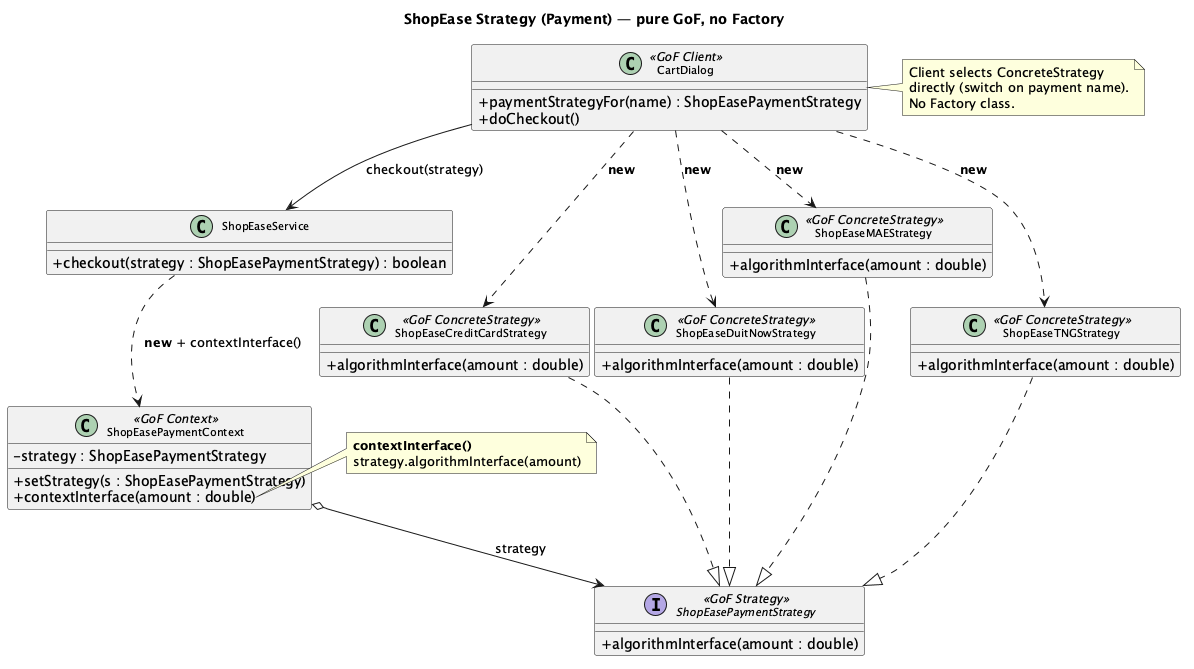

The diagram above was rendered by PlantUML. Its source (embedded in the PNG):
@startuml figure-4-2-2-strategy-class
skinparam classAttributeIconSize 0
skinparam shadowing false
skinparam classFontSize 11

title ShopEase Strategy (Payment) — pure GoF, no Factory

class CartDialog <<GoF Client>> {
  + paymentStrategyFor(name) : ShopEasePaymentStrategy
  + doCheckout()
}

class ShopEaseService {
  + checkout(strategy : ShopEasePaymentStrategy) : boolean
}

class ShopEasePaymentContext <<GoF Context>> {
  - strategy : ShopEasePaymentStrategy
  + setStrategy(s : ShopEasePaymentStrategy)
  + contextInterface(amount : double)
}

interface ShopEasePaymentStrategy <<GoF Strategy>> {
  + algorithmInterface(amount : double)
}

class ShopEaseCreditCardStrategy <<GoF ConcreteStrategy>> {
  + algorithmInterface(amount : double)
}

class ShopEaseDuitNowStrategy <<GoF ConcreteStrategy>> {
  + algorithmInterface(amount : double)
}

class ShopEaseMAEStrategy <<GoF ConcreteStrategy>> {
  + algorithmInterface(amount : double)
}

class ShopEaseTNGStrategy <<GoF ConcreteStrategy>> {
  + algorithmInterface(amount : double)
}

CartDialog ..> ShopEaseCreditCardStrategy : **new**
CartDialog ..> ShopEaseDuitNowStrategy : **new**
CartDialog ..> ShopEaseMAEStrategy : **new**
CartDialog ..> ShopEaseTNGStrategy : **new**
CartDialog --> ShopEaseService : checkout(strategy)
ShopEaseService ..> ShopEasePaymentContext : **new** + contextInterface()
ShopEasePaymentContext o--> ShopEasePaymentStrategy : strategy
ShopEaseCreditCardStrategy ..|> ShopEasePaymentStrategy
ShopEaseDuitNowStrategy ..|> ShopEasePaymentStrategy
ShopEaseMAEStrategy ..|> ShopEasePaymentStrategy
ShopEaseTNGStrategy ..|> ShopEasePaymentStrategy

note right of CartDialog
  Client selects ConcreteStrategy
  directly (switch on payment name).
  No Factory class.
end note

note right of ShopEasePaymentContext::contextInterface
  <b>contextInterface()</b>
  strategy.algorithmInterface(amount)
end note

@enduml